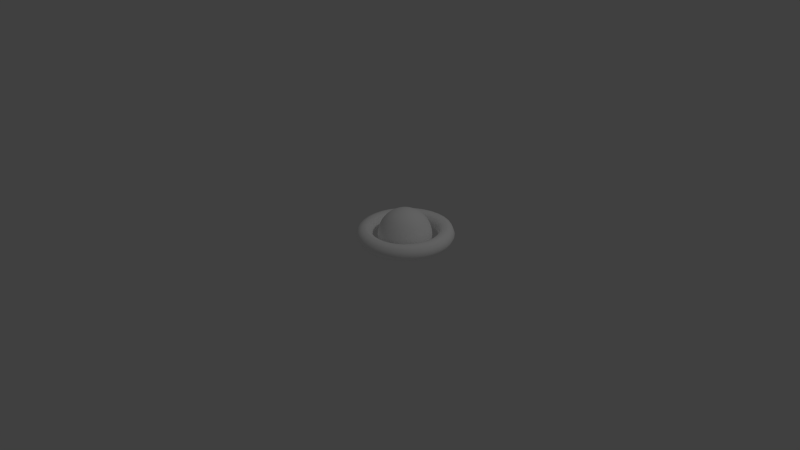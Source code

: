 # Source: MatterOrb.blend  (saved by Blender 2.70.0; exported with 4.5.12 LTS)
import bpy
from mathutils import Matrix  # noqa: F401  (used for matrix-valued properties, if any)

bpy.ops.wm.read_factory_settings(use_empty=True)
scene = bpy.context.scene
scene.name = 'Scene'

# ---- collections
col_collection_1 = bpy.data.collections.new('Collection 1'); scene.collection.children.link(col_collection_1)

# ---- materials (node trees are filled in below, after node groups)
mat_material_002 = bpy.data.materials.new('Material.002')
mat_material_002.alpha_threshold = 0.0
mat_material_002.use_transparent_shadow = False
mat_material_002.diffuse_color = (1.0, 1.0, 1.0, 1.0)
mat_material_002.roughness = 0.5
mat_material_002.line_color = (0.0, 0.0, 0.0, 1.0)

# ---- material node trees

# ---- world
world_world = bpy.data.worlds.new('World'); scene.world = world_world
world_world.color = (0.05088, 0.05088, 0.05088)
world_world.use_sun_shadow = False
world_world.sun_shadow_jitter_overblur = 0.0
world_world.cycles.sampling_method = 'MANUAL'
world_world.cycles.sample_map_resolution = 256

# ---- cameras
cam_camera = bpy.data.cameras.new('Camera')
cam_camera.clip_end = 100.0
cam_camera.lens = 35.0
cam_camera.sensor_width = 32.0
cam_camera.sensor_height = 18.0
cam_camera.ortho_scale = 7.314
cam_camera.dof.focus_distance = 0.0
cam_camera.dof.aperture_fstop = 128.0

# ---- lights
light_lamp = bpy.data.lights.new('Lamp', 'POINT')
light_lamp.transmission_factor = 0.0
light_lamp.cutoff_distance = 30.0
light_lamp.energy = 100.0
light_lamp.shadow_buffer_clip_start = 1.001
light_lamp.shadow_soft_size = 0.1
light_lamp.shadow_maximum_resolution = 0.006
light_lamp.use_absolute_resolution = True
light_lamp.cycles.use_multiple_importance_sampling = False

# ---- meshes
me_torus_001 = bpy.data.meshes.new('Torus.001')
me_torus_001.from_pydata([(0.59, 0.0, 0.0), (0.5607, 0.0, 0.07071), (0.49, 0.0, 0.1), (0.4193, 0.0, 0.07071), (0.39, 0.0, 1.225e-17), (0.4193, 0.0, -0.07071), (0.49, 0.0, -0.1), (0.5607, 0.0, -0.07071), (0.5787, 0.1151, 0.0), (0.5499, 0.1094, 0.07071), (0.4806, 0.09559, 0.1), (0.4112, 0.0818, 0.07071), (0.3825, 0.07609, 1.225e-17), (0.4112, 0.0818, -0.07071), (0.4806, 0.09559, -0.1), (0.5499, 0.1094, -0.07071), (0.5451, 0.2258, 0.0), (0.518, 0.2146, 0.07071), (0.4527, 0.1875, 0.1), (0.3874, 0.1605, 0.07071), (0.3603, 0.1492, 1.225e-17), (0.3874, 0.1605, -0.07071), (0.4527, 0.1875, -0.1), (0.518, 0.2146, -0.07071), (0.4906, 0.3278, 0.0), (0.4662, 0.3115, 0.07071), (0.4074, 0.2722, 0.1), (0.3486, 0.2329, 0.07071), (0.3243, 0.2167, 1.225e-17), (0.3486, 0.2329, -0.07071), (0.4074, 0.2722, -0.1), (0.4662, 0.3115, -0.07071), (0.4172, 0.4172, 0.0), (0.3965, 0.3965, 0.07071), (0.3465, 0.3465, 0.1), (0.2965, 0.2965, 0.07071), (0.2758, 0.2758, 1.225e-17), (0.2965, 0.2965, -0.07071), (0.3465, 0.3465, -0.1), (0.3965, 0.3965, -0.07071), (0.3278, 0.4906, 0.0), (0.3115, 0.4662, 0.07071), (0.2722, 0.4074, 0.1), (0.2329, 0.3486, 0.07071), (0.2167, 0.3243, 1.225e-17), (0.2329, 0.3486, -0.07071), (0.2722, 0.4074, -0.1), (0.3115, 0.4662, -0.07071), (0.2258, 0.5451, 0.0), (0.2146, 0.518, 0.07071), (0.1875, 0.4527, 0.1), (0.1605, 0.3874, 0.07071), (0.1492, 0.3603, 1.225e-17), (0.1605, 0.3874, -0.07071), (0.1875, 0.4527, -0.1), (0.2146, 0.518, -0.07071), (0.1151, 0.5787, 0.0), (0.1094, 0.5499, 0.07071), (0.09559, 0.4806, 0.1), (0.0818, 0.4112, 0.07071), (0.07609, 0.3825, 1.225e-17), (0.0818, 0.4112, -0.07071), (0.09559, 0.4806, -0.1), (0.1094, 0.5499, -0.07071), (2.98e-08, 0.59, 0.0), (2.98e-08, 0.5607, 0.07071), (4.47e-08, 0.49, 0.1), (4.47e-08, 0.4193, 0.07071), (1.49e-08, 0.39, 1.225e-17), (4.47e-08, 0.4193, -0.07071), (4.47e-08, 0.49, -0.1), (2.98e-08, 0.5607, -0.07071), (-0.1151, 0.5787, 0.0), (-0.1094, 0.5499, 0.07071), (-0.09559, 0.4806, 0.1), (-0.0818, 0.4112, 0.07071), (-0.07609, 0.3825, 1.225e-17), (-0.0818, 0.4112, -0.07071), (-0.09559, 0.4806, -0.1), (-0.1094, 0.5499, -0.07071), (-0.2258, 0.5451, 0.0), (-0.2146, 0.518, 0.07071), (-0.1875, 0.4527, 0.1), (-0.1605, 0.3874, 0.07071), (-0.1492, 0.3603, 1.225e-17), (-0.1605, 0.3874, -0.07071), (-0.1875, 0.4527, -0.1), (-0.2146, 0.518, -0.07071), (-0.3278, 0.4906, 0.0), (-0.3115, 0.4662, 0.07071), (-0.2722, 0.4074, 0.1), (-0.2329, 0.3486, 0.07071), (-0.2167, 0.3243, 1.225e-17), (-0.2329, 0.3486, -0.07071), (-0.2722, 0.4074, -0.1), (-0.3115, 0.4662, -0.07071), (-0.4172, 0.4172, 0.0), (-0.3965, 0.3965, 0.07071), (-0.3465, 0.3465, 0.1), (-0.2965, 0.2965, 0.07071), (-0.2758, 0.2758, 1.225e-17), (-0.2965, 0.2965, -0.07071), (-0.3465, 0.3465, -0.1), (-0.3965, 0.3965, -0.07071), (-0.4906, 0.3278, 0.0), (-0.4662, 0.3115, 0.07071), (-0.4074, 0.2722, 0.1), (-0.3486, 0.2329, 0.07071), (-0.3243, 0.2167, 1.225e-17), (-0.3486, 0.2329, -0.07071), (-0.4074, 0.2722, -0.1), (-0.4662, 0.3115, -0.07071), (-0.5451, 0.2258, 0.0), (-0.518, 0.2146, 0.07071), (-0.4527, 0.1875, 0.1), (-0.3874, 0.1605, 0.07071), (-0.3603, 0.1492, 1.225e-17), (-0.3874, 0.1605, -0.07071), (-0.4527, 0.1875, -0.1), (-0.518, 0.2146, -0.07071), (-0.5787, 0.1151, 0.0), (-0.5499, 0.1094, 0.07071), (-0.4806, 0.09559, 0.1), (-0.4112, 0.0818, 0.07071), (-0.3825, 0.07609, 1.225e-17), (-0.4112, 0.0818, -0.07071), (-0.4806, 0.09559, -0.1), (-0.5499, 0.1094, -0.07071), (-0.59, 5.158e-08, 0.0), (-0.5607, 4.902e-08, 0.07071), (-0.49, 4.284e-08, 0.1), (-0.4193, 3.666e-08, 0.07071), (-0.39, 3.409e-08, 1.225e-17), (-0.4193, 3.666e-08, -0.07071), (-0.49, 4.284e-08, -0.1), (-0.5607, 4.902e-08, -0.07071), (-0.5787, -0.1151, 0.0), (-0.5499, -0.1094, 0.07071), (-0.4806, -0.09559, 0.1), (-0.4112, -0.0818, 0.07071), (-0.3825, -0.07609, 1.225e-17), (-0.4112, -0.0818, -0.07071), (-0.4806, -0.09559, -0.1), (-0.5499, -0.1094, -0.07071), (-0.5451, -0.2258, 0.0), (-0.518, -0.2146, 0.07071), (-0.4527, -0.1875, 0.1), (-0.3874, -0.1605, 0.07071), (-0.3603, -0.1492, 1.225e-17), (-0.3874, -0.1605, -0.07071), (-0.4527, -0.1875, -0.1), (-0.518, -0.2146, -0.07071), (-0.4906, -0.3278, 0.0), (-0.4662, -0.3115, 0.07071), (-0.4074, -0.2722, 0.1), (-0.3486, -0.2329, 0.07071), (-0.3243, -0.2167, 1.225e-17), (-0.3486, -0.2329, -0.07071), (-0.4074, -0.2722, -0.1), (-0.4662, -0.3115, -0.07071), (-0.4172, -0.4172, 0.0), (-0.3965, -0.3965, 0.07071), (-0.3465, -0.3465, 0.1), (-0.2965, -0.2965, 0.07071), (-0.2758, -0.2758, 1.225e-17), (-0.2965, -0.2965, -0.07071), (-0.3465, -0.3465, -0.1), (-0.3965, -0.3965, -0.07071), (-0.3278, -0.4906, 0.0), (-0.3115, -0.4662, 0.07071), (-0.2722, -0.4074, 0.1), (-0.2329, -0.3486, 0.07071), (-0.2167, -0.3243, 1.225e-17), (-0.2329, -0.3486, -0.07071), (-0.2722, -0.4074, -0.1), (-0.3115, -0.4662, -0.07071), (-0.2258, -0.5451, 0.0), (-0.2146, -0.518, 0.07071), (-0.1875, -0.4527, 0.1), (-0.1605, -0.3874, 0.07071), (-0.1492, -0.3603, 1.225e-17), (-0.1605, -0.3874, -0.07071), (-0.1875, -0.4527, -0.1), (-0.2146, -0.518, -0.07071), (-0.1151, -0.5787, 0.0), (-0.1094, -0.5499, 0.07071), (-0.09559, -0.4806, 0.1), (-0.0818, -0.4112, 0.07071), (-0.07609, -0.3825, 1.225e-17), (-0.0818, -0.4112, -0.07071), (-0.09559, -0.4806, -0.1), (-0.1094, -0.5499, -0.07071), (2.98e-08, -0.59, 0.0), (2.98e-08, -0.5607, 0.07071), (4.47e-08, -0.49, 0.1), (4.47e-08, -0.4193, 0.07071), (1.49e-08, -0.39, 1.225e-17), (4.47e-08, -0.4193, -0.07071), (4.47e-08, -0.49, -0.1), (2.98e-08, -0.5607, -0.07071), (0.1151, -0.5787, 0.0), (0.1094, -0.5499, 0.07071), (0.09559, -0.4806, 0.1), (0.0818, -0.4112, 0.07071), (0.07609, -0.3825, 1.225e-17), (0.0818, -0.4112, -0.07071), (0.09559, -0.4806, -0.1), (0.1094, -0.5499, -0.07071), (0.2258, -0.5451, 0.0), (0.2146, -0.518, 0.07071), (0.1875, -0.4527, 0.1), (0.1605, -0.3874, 0.07071), (0.1492, -0.3603, 1.225e-17), (0.1605, -0.3874, -0.07071), (0.1875, -0.4527, -0.1), (0.2146, -0.518, -0.07071), (0.3278, -0.4906, 0.0), (0.3115, -0.4662, 0.07071), (0.2722, -0.4074, 0.1), (0.2329, -0.3486, 0.07071), (0.2167, -0.3243, 1.225e-17), (0.2329, -0.3486, -0.07071), (0.2722, -0.4074, -0.1), (0.3115, -0.4662, -0.07071), (0.4172, -0.4172, 0.0), (0.3965, -0.3965, 0.07071), (0.3465, -0.3465, 0.1), (0.2965, -0.2965, 0.07071), (0.2758, -0.2758, 1.225e-17), (0.2965, -0.2965, -0.07071), (0.3465, -0.3465, -0.1), (0.3965, -0.3965, -0.07071), (0.4906, -0.3278, 0.0), (0.4662, -0.3115, 0.07071), (0.4074, -0.2722, 0.1), (0.3486, -0.2329, 0.07071), (0.3243, -0.2167, 1.225e-17), (0.3486, -0.2329, -0.07071), (0.4074, -0.2722, -0.1), (0.4662, -0.3115, -0.07071), (0.5451, -0.2258, 0.0), (0.518, -0.2146, 0.07071), (0.4527, -0.1875, 0.1), (0.3874, -0.1605, 0.07071), (0.3603, -0.1492, 1.225e-17), (0.3874, -0.1605, -0.07071), (0.4527, -0.1875, -0.1), (0.518, -0.2146, -0.07071), (0.5787, -0.1151, 0.0), (0.5499, -0.1094, 0.07071), (0.4806, -0.09559, 0.1), (0.4112, -0.0818, 0.07071), (0.3825, -0.07609, 1.225e-17), (0.4112, -0.0818, -0.07071), (0.4806, -0.09559, -0.1), (0.5499, -0.1094, -0.07071), (-0.06329, -0.006931, 0.3115), (-0.1245, -0.006931, 0.2929), (-0.181, -0.006931, 0.2628), (-0.2304, -0.006931, 0.2222), (-0.271, -0.006931, 0.1727), (-0.3012, -0.006931, 0.1163), (-0.3198, -0.006931, 0.05504), (-0.3261, -0.006931, -0.008651), (-0.3198, -0.006931, -0.07234), (-0.3012, -0.006931, -0.1336), (-0.271, -0.006931, -0.19), (-0.2304, -0.006931, -0.2395), (-0.181, -0.006931, -0.2801), (-0.1245, -0.006931, -0.3103), (-0.06329, -0.006931, -0.3288), (-0.06207, 0.005494, 0.3115), (-0.1221, 0.01744, 0.2929), (-0.1775, 0.02845, 0.2628), (-0.226, 0.0381, 0.2222), (-0.2658, 0.04602, 0.1727), (-0.2954, 0.05191, 0.1163), (-0.3136, 0.05553, 0.05504), (-0.3198, 0.05676, -0.008651), (-0.3136, 0.05553, -0.07234), (-0.2954, 0.05191, -0.1336), (-0.2658, 0.04602, -0.19), (-0.226, 0.0381, -0.2395), (-0.1775, 0.02845, -0.2801), (-0.1221, 0.01744, -0.3103), (-0.06207, 0.005494, -0.3288), (-0.05844, 0.01744, 0.3115), (-0.115, 0.04088, 0.2929), (-0.1672, 0.06247, 0.2628), (-0.2129, 0.08141, 0.2222), (-0.2504, 0.09694, 0.1727), (-0.2782, 0.1085, 0.1163), (-0.2954, 0.1156, 0.05504), (-0.3012, 0.118, -0.008651), (-0.2954, 0.1156, -0.07234), (-0.2782, 0.1085, -0.1336), (-0.2504, 0.09694, -0.19), (-0.2129, 0.08141, -0.2395), (-0.1672, 0.06247, -0.2801), (-0.115, 0.04088, -0.3103), (-0.05844, 0.01744, -0.3288), (-0.05256, 0.02845, 0.3115), (-0.1035, 0.06247, 0.2929), (-0.1504, 0.09383, 0.2628), (-0.1915, 0.1213, 0.2222), (-0.2253, 0.1439, 0.1727), (-0.2504, 0.1606, 0.1163), (-0.2658, 0.171, 0.05504), (-0.271, 0.1744, -0.008651), (-0.2658, 0.171, -0.07234), (-0.2504, 0.1606, -0.1336), (-0.2253, 0.1439, -0.19), (-0.1915, 0.1213, -0.2395), (-0.1504, 0.09383, -0.2801), (-0.1035, 0.06247, -0.3103), (-0.05256, 0.02845, -0.3288), (-0.04464, 0.0381, 0.3115), (-0.08794, 0.08141, 0.2929), (-0.1278, 0.1213, 0.2628), (-0.1628, 0.1563, 0.2222), (-0.1915, 0.185, 0.1727), (-0.2129, 0.2063, 0.1163), (-0.226, 0.2195, 0.05504), (-0.2304, 0.2239, -0.008651), (-0.226, 0.2195, -0.07234), (-0.2129, 0.2063, -0.1336), (-0.1915, 0.185, -0.19), (-0.1628, 0.1563, -0.2395), (-0.1278, 0.1213, -0.2801), (-0.08794, 0.08141, -0.3103), (-0.04464, 0.0381, -0.3288), (-0.03499, 0.04602, 0.3115), (-0.06901, 0.09694, 0.2929), (-0.1004, 0.1439, 0.2628), (-0.1278, 0.185, 0.2222), (-0.1504, 0.2188, 0.1727), (-0.1672, 0.2438, 0.1163), (-0.1775, 0.2593, 0.05504), (-0.181, 0.2645, -0.008651), (-0.1775, 0.2593, -0.07234), (-0.1672, 0.2438, -0.1336), (-0.1504, 0.2188, -0.19), (-0.1278, 0.185, -0.2395), (-0.1004, 0.1439, -0.2801), (-0.06901, 0.09694, -0.3103), (-0.03499, 0.04602, -0.3288), (-0.02398, 0.05191, 0.3115), (-0.04741, 0.1085, 0.2929), (-0.06901, 0.1606, 0.2628), (-0.08794, 0.2063, 0.2222), (-0.1035, 0.2438, 0.1727), (-0.115, 0.2717, 0.1163), (-0.1221, 0.2889, 0.05504), (-0.1245, 0.2947, -0.008651), (-0.1221, 0.2889, -0.07234), (-0.115, 0.2717, -0.1336), (-0.1035, 0.2438, -0.19), (-0.08794, 0.2063, -0.2395), (-0.06901, 0.1606, -0.2801), (-0.04741, 0.1085, -0.3103), (-0.02398, 0.05191, -0.3288), (-0.01203, 0.05553, 0.3115), (-0.02398, 0.1156, 0.2929), (-0.03499, 0.171, 0.2628), (-0.04464, 0.2195, 0.2222), (-0.05256, 0.2593, 0.1727), (-0.05844, 0.2889, 0.1163), (-0.06207, 0.3071, 0.05504), (-0.06329, 0.3132, -0.008651), (-0.06207, 0.3071, -0.07234), (-0.05844, 0.2889, -0.1336), (-0.05256, 0.2593, -0.19), (-0.04464, 0.2195, -0.2395), (-0.03499, 0.171, -0.2801), (-0.02398, 0.1156, -0.3103), (-0.01203, 0.05553, -0.3288), (0.0003965, 0.05676, 0.3115), (0.0003965, 0.118, 0.2929), (0.0003965, 0.1744, 0.2628), (0.0003965, 0.2239, 0.2222), (0.0003965, 0.2645, 0.1727), (0.0003965, 0.2947, 0.1163), (0.0003965, 0.3132, 0.05504), (0.0003965, 0.3195, -0.008651), (0.0003965, 0.3132, -0.07234), (0.0003965, 0.2947, -0.1336), (0.0003965, 0.2645, -0.19), (0.0003965, 0.2239, -0.2395), (0.0003965, 0.1744, -0.2801), (0.0003965, 0.118, -0.3103), (0.0003965, 0.05676, -0.3288), (0.01282, 0.05553, 0.3115), (0.02477, 0.1156, 0.2929), (0.03578, 0.171, 0.2628), (0.04543, 0.2195, 0.2222), (0.05335, 0.2593, 0.1727), (0.05924, 0.2889, 0.1163), (0.06286, 0.3071, 0.05504), (0.06408, 0.3132, -0.008651), (0.06286, 0.3071, -0.07234), (0.05924, 0.2889, -0.1336), (0.05335, 0.2593, -0.19), (0.04543, 0.2195, -0.2395), (0.03578, 0.171, -0.2801), (0.02477, 0.1156, -0.3103), (0.01282, 0.05553, -0.3288), (0.02477, 0.05191, 0.3115), (0.0482, 0.1085, 0.2929), (0.0698, 0.1606, 0.2628), (0.08873, 0.2063, 0.2222), (0.1043, 0.2438, 0.1727), (0.1158, 0.2717, 0.1163), (0.1229, 0.2889, 0.05504), (0.1253, 0.2947, -0.008651), (0.1229, 0.2889, -0.07234), (0.1158, 0.2717, -0.1336), (0.1043, 0.2438, -0.19), (0.08873, 0.2063, -0.2395), (0.0698, 0.1606, -0.2801), (0.0482, 0.1085, -0.3103), (0.02477, 0.05191, -0.3288), (0.03578, 0.04602, 0.3115), (0.0698, 0.09694, 0.2929), (0.1012, 0.1439, 0.2628), (0.1286, 0.185, 0.2222), (0.1512, 0.2188, 0.1727), (0.168, 0.2438, 0.1163), (0.1783, 0.2593, 0.05504), (0.1818, 0.2645, -0.008651), (0.1783, 0.2593, -0.07234), (0.168, 0.2438, -0.1336), (0.1512, 0.2188, -0.19), (0.1286, 0.185, -0.2395), (0.1012, 0.1439, -0.2801), (0.0698, 0.09694, -0.3103), (0.03578, 0.04602, -0.3288), (0.04543, 0.0381, 0.3115), (0.08873, 0.08141, 0.2929), (0.1286, 0.1213, 0.2628), (0.1636, 0.1563, 0.2222), (0.1923, 0.185, 0.1727), (0.2137, 0.2063, 0.1163), (0.2268, 0.2195, 0.05504), (0.2312, 0.2239, -0.008651), (0.2268, 0.2195, -0.07234), (0.2137, 0.2063, -0.1336), (0.1923, 0.185, -0.19), (0.1636, 0.1563, -0.2395), (0.1286, 0.1213, -0.2801), (0.08873, 0.08141, -0.3103), (0.04543, 0.0381, -0.3288), (0.05335, 0.02845, 0.3115), (0.1043, 0.06247, 0.2929), (0.1512, 0.09383, 0.2628), (0.1923, 0.1213, 0.2222), (0.2261, 0.1439, 0.1727), (0.2512, 0.1606, 0.1163), (0.2666, 0.1709, 0.05504), (0.2718, 0.1744, -0.008651), (0.2666, 0.1709, -0.07234), (0.2512, 0.1606, -0.1336), (0.2261, 0.1439, -0.19), (0.1923, 0.1213, -0.2395), (0.1512, 0.09383, -0.2801), (0.1043, 0.06247, -0.3103), (0.05335, 0.02845, -0.3288), (0.05924, 0.01744, 0.3115), (0.1158, 0.04088, 0.2929), (0.168, 0.06247, 0.2628), (0.2137, 0.08141, 0.2222), (0.2512, 0.09694, 0.1727), (0.279, 0.1085, 0.1163), (0.2962, 0.1156, 0.05504), (0.302, 0.118, -0.008651), (0.2962, 0.1156, -0.07234), (0.279, 0.1085, -0.1336), (0.2512, 0.09694, -0.19), (0.2137, 0.08141, -0.2395), (0.168, 0.06247, -0.2801), (0.1158, 0.04088, -0.3103), (0.05924, 0.01744, -0.3288), (0.06286, 0.005494, 0.3115), (0.1229, 0.01744, 0.2929), (0.1783, 0.02845, 0.2628), (0.2268, 0.0381, 0.2222), (0.2666, 0.04602, 0.1727), (0.2962, 0.05191, 0.1163), (0.3144, 0.05553, 0.05504), (0.3206, 0.05676, -0.008651), (0.3144, 0.05553, -0.07234), (0.2962, 0.05191, -0.1336), (0.2666, 0.04602, -0.19), (0.2268, 0.0381, -0.2395), (0.1783, 0.02845, -0.2801), (0.1229, 0.01744, -0.3103), (0.06286, 0.005494, -0.3288), (0.06408, -0.006931, 0.3115), (0.1253, -0.006931, 0.2929), (0.1818, -0.006931, 0.2628), (0.2312, -0.006931, 0.2222), (0.2718, -0.006931, 0.1727), (0.302, -0.006931, 0.1163), (0.3206, -0.006931, 0.05504), (0.3268, -0.006931, -0.008651), (0.3206, -0.006931, -0.07234), (0.302, -0.006931, -0.1336), (0.2718, -0.006931, -0.19), (0.2312, -0.006931, -0.2395), (0.1818, -0.006931, -0.2801), (0.1253, -0.006931, -0.3103), (0.06408, -0.006931, -0.3288), (0.06286, -0.01936, 0.3115), (0.1229, -0.0313, 0.2929), (0.1783, -0.04231, 0.2628), (0.2268, -0.05196, 0.2222), (0.2666, -0.05988, 0.1727), (0.2962, -0.06577, 0.1163), (0.3144, -0.06939, 0.05504), (0.3206, -0.07062, -0.008651), (0.3144, -0.06939, -0.07234), (0.2962, -0.06577, -0.1336), (0.2666, -0.05988, -0.19), (0.2268, -0.05196, -0.2395), (0.1783, -0.04231, -0.2801), (0.1229, -0.0313, -0.3103), (0.06286, -0.01936, -0.3288), (0.05924, -0.0313, 0.3115), (0.1158, -0.05474, 0.2929), (0.168, -0.07634, 0.2628), (0.2137, -0.09527, 0.2222), (0.2512, -0.1108, 0.1727), (0.279, -0.1223, 0.1163), (0.2962, -0.1295, 0.05504), (0.302, -0.1319, -0.008651), (0.2962, -0.1295, -0.07234), (0.279, -0.1223, -0.1336), (0.2512, -0.1108, -0.19), (0.2137, -0.09527, -0.2395), (0.168, -0.07634, -0.2801), (0.1158, -0.05474, -0.3103), (0.05924, -0.0313, -0.3288), (0.05335, -0.04231, 0.3115), (0.1043, -0.07634, 0.2929), (0.1512, -0.1077, 0.2628), (0.1923, -0.1352, 0.2222), (0.2261, -0.1577, 0.1727), (0.2512, -0.1745, 0.1163), (0.2666, -0.1848, 0.05504), (0.2718, -0.1883, -0.008651), (0.2666, -0.1848, -0.07234), (0.2512, -0.1745, -0.1336), (0.2261, -0.1577, -0.19), (0.1923, -0.1352, -0.2395), (0.1512, -0.1077, -0.2801), (0.1043, -0.07634, -0.3103), (0.05335, -0.04231, -0.3288), (0.04543, -0.05196, 0.3115), (0.08873, -0.09527, 0.2929), (0.1286, -0.1352, 0.2628), (0.1636, -0.1702, 0.2222), (0.1923, -0.1989, 0.1727), (0.2137, -0.2202, 0.1163), (0.2268, -0.2333, 0.05504), (0.2312, -0.2378, -0.008651), (0.2268, -0.2333, -0.07234), (0.2137, -0.2202, -0.1336), (0.1923, -0.1989, -0.19), (0.1636, -0.1702, -0.2395), (0.1286, -0.1352, -0.2801), (0.08873, -0.09527, -0.3103), (0.04543, -0.05196, -0.3288), (0.03578, -0.05988, 0.3115), (0.0698, -0.1108, 0.2929), (0.1012, -0.1577, 0.2628), (0.1286, -0.1989, 0.2222), (0.1512, -0.2326, 0.1727), (0.168, -0.2577, 0.1163), (0.1783, -0.2731, 0.05504), (0.1818, -0.2784, -0.008651), (0.1783, -0.2731, -0.07234), (0.168, -0.2577, -0.1336), (0.1512, -0.2326, -0.19), (0.1286, -0.1989, -0.2395), (0.1012, -0.1577, -0.2801), (0.0698, -0.1108, -0.3103), (0.03578, -0.05988, -0.3288), (0.0003965, -0.006931, -0.3351), (0.02477, -0.06577, 0.3115), (0.0482, -0.1223, 0.2929), (0.0698, -0.1745, 0.2628), (0.08873, -0.2202, 0.2222), (0.1043, -0.2577, 0.1727), (0.1158, -0.2856, 0.1163), (0.1229, -0.3027, 0.05504), (0.1253, -0.3085, -0.008651), (0.1229, -0.3027, -0.07234), (0.1158, -0.2856, -0.1336), (0.1043, -0.2577, -0.19), (0.08873, -0.2202, -0.2395), (0.0698, -0.1745, -0.2801), (0.0482, -0.1223, -0.3103), (0.02477, -0.06577, -0.3288), (0.01282, -0.06939, 0.3115), (0.02477, -0.1295, 0.2929), (0.03578, -0.1848, 0.2628), (0.04543, -0.2333, 0.2222), (0.05335, -0.2731, 0.1727), (0.05924, -0.3027, 0.1163), (0.06286, -0.321, 0.05504), (0.06408, -0.3271, -0.008651), (0.06286, -0.321, -0.07234), (0.05924, -0.3027, -0.1336), (0.05335, -0.2731, -0.19), (0.04543, -0.2333, -0.2395), (0.03578, -0.1848, -0.2801), (0.02477, -0.1295, -0.3103), (0.01282, -0.06939, -0.3288), (0.0003965, -0.07062, 0.3115), (0.0003965, -0.1319, 0.2929), (0.0003965, -0.1883, 0.2628), (0.0003965, -0.2378, 0.2222), (0.0003965, -0.2784, 0.1727), (0.0003964, -0.3085, 0.1163), (0.0003964, -0.3271, 0.05504), (0.0003964, -0.3334, -0.008651), (0.0003964, -0.3271, -0.07234), (0.0003965, -0.3085, -0.1336), (0.0003965, -0.2784, -0.19), (0.0003965, -0.2378, -0.2395), (0.0003965, -0.1883, -0.2801), (0.0003965, -0.1319, -0.3103), (0.0003965, -0.07062, -0.3288), (-0.01203, -0.06939, 0.3115), (-0.02398, -0.1295, 0.2929), (-0.03499, -0.1848, 0.2628), (-0.04464, -0.2333, 0.2222), (-0.05256, -0.2731, 0.1727), (-0.05844, -0.3027, 0.1163), (-0.06207, -0.321, 0.05504), (-0.06329, -0.3271, -0.008651), (-0.06207, -0.321, -0.07234), (-0.05844, -0.3027, -0.1336), (-0.05256, -0.2731, -0.19), (-0.04464, -0.2333, -0.2395), (-0.03499, -0.1848, -0.2801), (-0.02398, -0.1295, -0.3103), (-0.01203, -0.06939, -0.3288), (-0.02398, -0.06577, 0.3115), (-0.04741, -0.1223, 0.2929), (-0.06901, -0.1745, 0.2628), (-0.08794, -0.2202, 0.2222), (-0.1035, -0.2577, 0.1727), (-0.115, -0.2856, 0.1163), (-0.1221, -0.3027, 0.05504), (-0.1245, -0.3085, -0.008651), (-0.1221, -0.3027, -0.07234), (-0.115, -0.2856, -0.1336), (-0.1035, -0.2577, -0.19), (-0.08794, -0.2202, -0.2395), (-0.06901, -0.1745, -0.2801), (-0.04741, -0.1223, -0.3103), (-0.02398, -0.06577, -0.3288), (-0.03499, -0.05988, 0.3115), (-0.06901, -0.1108, 0.2929), (-0.1004, -0.1577, 0.2628), (-0.1278, -0.1989, 0.2222), (-0.1504, -0.2326, 0.1727), (-0.1672, -0.2577, 0.1163), (-0.1775, -0.2731, 0.05504), (-0.181, -0.2784, -0.008651), (-0.1775, -0.2731, -0.07234), (-0.1672, -0.2577, -0.1336), (-0.1504, -0.2326, -0.19), (-0.1278, -0.1989, -0.2395), (-0.1004, -0.1577, -0.2801), (-0.06901, -0.1108, -0.3103), (-0.03499, -0.05988, -0.3288), (-0.04464, -0.05196, 0.3115), (-0.08794, -0.09527, 0.2929), (-0.1278, -0.1352, 0.2628), (-0.1628, -0.1702, 0.2222), (-0.1915, -0.1989, 0.1727), (-0.2129, -0.2202, 0.1163), (-0.226, -0.2333, 0.05504), (-0.2304, -0.2378, -0.008651), (-0.226, -0.2333, -0.07234), (-0.2129, -0.2202, -0.1336), (-0.1915, -0.1989, -0.19), (-0.1628, -0.1702, -0.2395), (-0.1278, -0.1352, -0.2801), (-0.08794, -0.09527, -0.3103), (-0.04464, -0.05196, -0.3288), (0.0003964, -0.006931, 0.3178), (-0.05256, -0.04231, 0.3115), (-0.1035, -0.07634, 0.2929), (-0.1504, -0.1077, 0.2628), (-0.1915, -0.1352, 0.2222), (-0.2253, -0.1577, 0.1727), (-0.2504, -0.1745, 0.1163), (-0.2658, -0.1848, 0.05504), (-0.271, -0.1883, -0.008651), (-0.2658, -0.1848, -0.07234), (-0.2504, -0.1745, -0.1336), (-0.2253, -0.1577, -0.19), (-0.1915, -0.1352, -0.2395), (-0.1504, -0.1077, -0.2801), (-0.1035, -0.07634, -0.3103), (-0.05256, -0.04231, -0.3288), (-0.05844, -0.0313, 0.3115), (-0.115, -0.05474, 0.2929), (-0.1672, -0.07634, 0.2628), (-0.2129, -0.09527, 0.2222), (-0.2504, -0.1108, 0.1727), (-0.2782, -0.1223, 0.1163), (-0.2954, -0.1295, 0.05504), (-0.3012, -0.1319, -0.008651), (-0.2954, -0.1295, -0.07234), (-0.2782, -0.1223, -0.1336), (-0.2504, -0.1108, -0.19), (-0.2129, -0.09527, -0.2395), (-0.1672, -0.07634, -0.2801), (-0.115, -0.05474, -0.3103), (-0.05844, -0.0313, -0.3288), (-0.06207, -0.01936, 0.3115), (-0.1221, -0.0313, 0.2929), (-0.1775, -0.04231, 0.2628), (-0.226, -0.05196, 0.2222), (-0.2658, -0.05988, 0.1727), (-0.2954, -0.06577, 0.1163), (-0.3136, -0.06939, 0.05504), (-0.3198, -0.07062, -0.008651), (-0.3136, -0.06939, -0.07234), (-0.2954, -0.06577, -0.1336), (-0.2658, -0.05988, -0.19), (-0.226, -0.05196, -0.2395), (-0.1775, -0.04231, -0.2801), (-0.1221, -0.0313, -0.3103), (-0.06207, -0.01936, -0.3288)], [], [(0, 8, 9, 1), (1, 9, 10, 2), (2, 10, 11, 3), (3, 11, 12, 4), (4, 12, 13, 5), (5, 13, 14, 6), (6, 14, 15, 7), (0, 7, 15, 8), (8, 16, 17, 9), (9, 17, 18, 10), (10, 18, 19, 11), (11, 19, 20, 12), (12, 20, 21, 13), (13, 21, 22, 14), (14, 22, 23, 15), (15, 23, 16, 8), (16, 24, 25, 17), (17, 25, 26, 18), (18, 26, 27, 19), (19, 27, 28, 20), (20, 28, 29, 21), (21, 29, 30, 22), (22, 30, 31, 23), (23, 31, 24, 16), (24, 32, 33, 25), (25, 33, 34, 26), (26, 34, 35, 27), (27, 35, 36, 28), (28, 36, 37, 29), (29, 37, 38, 30), (30, 38, 39, 31), (31, 39, 32, 24), (32, 40, 41, 33), (33, 41, 42, 34), (34, 42, 43, 35), (35, 43, 44, 36), (36, 44, 45, 37), (37, 45, 46, 38), (38, 46, 47, 39), (39, 47, 40, 32), (40, 48, 49, 41), (41, 49, 50, 42), (42, 50, 51, 43), (43, 51, 52, 44), (44, 52, 53, 45), (45, 53, 54, 46), (46, 54, 55, 47), (47, 55, 48, 40), (48, 56, 57, 49), (49, 57, 58, 50), (50, 58, 59, 51), (51, 59, 60, 52), (52, 60, 61, 53), (53, 61, 62, 54), (54, 62, 63, 55), (55, 63, 56, 48), (56, 64, 65, 57), (57, 65, 66, 58), (58, 66, 67, 59), (59, 67, 68, 60), (60, 68, 69, 61), (61, 69, 70, 62), (62, 70, 71, 63), (63, 71, 64, 56), (64, 72, 73, 65), (65, 73, 74, 66), (66, 74, 75, 67), (67, 75, 76, 68), (68, 76, 77, 69), (69, 77, 78, 70), (70, 78, 79, 71), (71, 79, 72, 64), (72, 80, 81, 73), (73, 81, 82, 74), (74, 82, 83, 75), (75, 83, 84, 76), (76, 84, 85, 77), (77, 85, 86, 78), (78, 86, 87, 79), (79, 87, 80, 72), (80, 88, 89, 81), (81, 89, 90, 82), (82, 90, 91, 83), (83, 91, 92, 84), (84, 92, 93, 85), (85, 93, 94, 86), (86, 94, 95, 87), (87, 95, 88, 80), (88, 96, 97, 89), (89, 97, 98, 90), (90, 98, 99, 91), (91, 99, 100, 92), (92, 100, 101, 93), (93, 101, 102, 94), (94, 102, 103, 95), (95, 103, 96, 88), (96, 104, 105, 97), (97, 105, 106, 98), (98, 106, 107, 99), (99, 107, 108, 100), (100, 108, 109, 101), (101, 109, 110, 102), (102, 110, 111, 103), (103, 111, 104, 96), (104, 112, 113, 105), (105, 113, 114, 106), (106, 114, 115, 107), (107, 115, 116, 108), (108, 116, 117, 109), (109, 117, 118, 110), (110, 118, 119, 111), (111, 119, 112, 104), (112, 120, 121, 113), (113, 121, 122, 114), (114, 122, 123, 115), (115, 123, 124, 116), (116, 124, 125, 117), (117, 125, 126, 118), (118, 126, 127, 119), (119, 127, 120, 112), (120, 128, 129, 121), (121, 129, 130, 122), (122, 130, 131, 123), (123, 131, 132, 124), (124, 132, 133, 125), (125, 133, 134, 126), (126, 134, 135, 127), (127, 135, 128, 120), (128, 136, 137, 129), (129, 137, 138, 130), (130, 138, 139, 131), (131, 139, 140, 132), (132, 140, 141, 133), (133, 141, 142, 134), (134, 142, 143, 135), (135, 143, 136, 128), (136, 144, 145, 137), (137, 145, 146, 138), (138, 146, 147, 139), (139, 147, 148, 140), (140, 148, 149, 141), (141, 149, 150, 142), (142, 150, 151, 143), (143, 151, 144, 136), (144, 152, 153, 145), (145, 153, 154, 146), (146, 154, 155, 147), (147, 155, 156, 148), (148, 156, 157, 149), (149, 157, 158, 150), (150, 158, 159, 151), (151, 159, 152, 144), (152, 160, 161, 153), (153, 161, 162, 154), (154, 162, 163, 155), (155, 163, 164, 156), (156, 164, 165, 157), (157, 165, 166, 158), (158, 166, 167, 159), (159, 167, 160, 152), (160, 168, 169, 161), (161, 169, 170, 162), (162, 170, 171, 163), (163, 171, 172, 164), (164, 172, 173, 165), (165, 173, 174, 166), (166, 174, 175, 167), (167, 175, 168, 160), (168, 176, 177, 169), (169, 177, 178, 170), (170, 178, 179, 171), (171, 179, 180, 172), (172, 180, 181, 173), (173, 181, 182, 174), (174, 182, 183, 175), (175, 183, 176, 168), (176, 184, 185, 177), (177, 185, 186, 178), (178, 186, 187, 179), (179, 187, 188, 180), (180, 188, 189, 181), (181, 189, 190, 182), (182, 190, 191, 183), (183, 191, 184, 176), (184, 192, 193, 185), (185, 193, 194, 186), (186, 194, 195, 187), (187, 195, 196, 188), (188, 196, 197, 189), (189, 197, 198, 190), (190, 198, 199, 191), (191, 199, 192, 184), (192, 200, 201, 193), (193, 201, 202, 194), (194, 202, 203, 195), (195, 203, 204, 196), (196, 204, 205, 197), (197, 205, 206, 198), (198, 206, 207, 199), (199, 207, 200, 192), (200, 208, 209, 201), (201, 209, 210, 202), (202, 210, 211, 203), (203, 211, 212, 204), (204, 212, 213, 205), (205, 213, 214, 206), (206, 214, 215, 207), (207, 215, 208, 200), (208, 216, 217, 209), (209, 217, 218, 210), (210, 218, 219, 211), (211, 219, 220, 212), (212, 220, 221, 213), (213, 221, 222, 214), (214, 222, 223, 215), (215, 223, 216, 208), (216, 224, 225, 217), (217, 225, 226, 218), (218, 226, 227, 219), (219, 227, 228, 220), (220, 228, 229, 221), (221, 229, 230, 222), (222, 230, 231, 223), (223, 231, 224, 216), (224, 232, 233, 225), (225, 233, 234, 226), (226, 234, 235, 227), (227, 235, 236, 228), (228, 236, 237, 229), (229, 237, 238, 230), (230, 238, 239, 231), (231, 239, 232, 224), (232, 240, 241, 233), (233, 241, 242, 234), (234, 242, 243, 235), (235, 243, 244, 236), (236, 244, 245, 237), (237, 245, 246, 238), (238, 246, 247, 239), (239, 247, 240, 232), (240, 248, 249, 241), (241, 249, 250, 242), (242, 250, 251, 243), (243, 251, 252, 244), (244, 252, 253, 245), (245, 253, 254, 246), (246, 254, 255, 247), (247, 255, 248, 240), (248, 0, 1, 249), (249, 1, 2, 250), (250, 2, 3, 251), (251, 3, 4, 252), (252, 4, 5, 253), (253, 5, 6, 254), (254, 6, 7, 255), (255, 7, 0, 248), (265, 264, 279, 280), (259, 258, 273, 274), (266, 265, 280, 281), (260, 259, 274, 275), (267, 266, 281, 282), (261, 260, 275, 276), (268, 267, 282, 283), (262, 261, 276, 277), (269, 268, 283, 284), (263, 262, 277, 278), (257, 256, 271, 272), (270, 269, 284, 285), (264, 263, 278, 279), (258, 257, 272, 273), (276, 275, 290, 291), (283, 282, 297, 298), (277, 276, 291, 292), (284, 283, 298, 299), (278, 277, 292, 293), (272, 271, 286, 287), (285, 284, 299, 300), (279, 278, 293, 294), (273, 272, 287, 288), (280, 279, 294, 295), (274, 273, 288, 289), (281, 280, 295, 296), (275, 274, 289, 290), (282, 281, 296, 297), (295, 294, 309, 310), (289, 288, 303, 304), (296, 295, 310, 311), (290, 289, 304, 305), (297, 296, 311, 312), (291, 290, 305, 306), (298, 297, 312, 313), (292, 291, 306, 307), (299, 298, 313, 314), (293, 292, 307, 308), (287, 286, 301, 302), (300, 299, 314, 315), (294, 293, 308, 309), (288, 287, 302, 303), (314, 313, 328, 329), (308, 307, 322, 323), (302, 301, 316, 317), (315, 314, 329, 330), (309, 308, 323, 324), (303, 302, 317, 318), (310, 309, 324, 325), (304, 303, 318, 319), (311, 310, 325, 326), (305, 304, 319, 320), (312, 311, 326, 327), (306, 305, 320, 321), (313, 312, 327, 328), (307, 306, 321, 322), (327, 326, 341, 342), (321, 320, 335, 336), (328, 327, 342, 343), (322, 321, 336, 337), (329, 328, 343, 344), (323, 322, 337, 338), (317, 316, 331, 332), (330, 329, 344, 345), (324, 323, 338, 339), (318, 317, 332, 333), (325, 324, 339, 340), (319, 318, 333, 334), (326, 325, 340, 341), (320, 319, 334, 335), (340, 339, 354, 355), (334, 333, 348, 349), (341, 340, 355, 356), (335, 334, 349, 350), (342, 341, 356, 357), (336, 335, 350, 351), (343, 342, 357, 358), (337, 336, 351, 352), (344, 343, 358, 359), (338, 337, 352, 353), (332, 331, 346, 347), (345, 344, 359, 360), (339, 338, 353, 354), (333, 332, 347, 348), (359, 358, 373, 374), (353, 352, 367, 368), (347, 346, 361, 362), (360, 359, 374, 375), (354, 353, 368, 369), (348, 347, 362, 363), (355, 354, 369, 370), (349, 348, 363, 364), (356, 355, 370, 371), (350, 349, 364, 365), (357, 356, 371, 372), (351, 350, 365, 366), (358, 357, 372, 373), (352, 351, 366, 367), (372, 371, 386, 387), (366, 365, 380, 381), (373, 372, 387, 388), (367, 366, 381, 382), (374, 373, 388, 389), (368, 367, 382, 383), (362, 361, 376, 377), (375, 374, 389, 390), (369, 368, 383, 384), (363, 362, 377, 378), (370, 369, 384, 385), (364, 363, 378, 379), (371, 370, 385, 386), (365, 364, 379, 380), (385, 384, 399, 400), (379, 378, 393, 394), (386, 385, 400, 401), (380, 379, 394, 395), (387, 386, 401, 402), (381, 380, 395, 396), (388, 387, 402, 403), (382, 381, 396, 397), (389, 388, 403, 404), (383, 382, 397, 398), (377, 376, 391, 392), (390, 389, 404, 405), (384, 383, 398, 399), (378, 377, 392, 393), (404, 403, 418, 419), (398, 397, 412, 413), (392, 391, 406, 407), (405, 404, 419, 420), (399, 398, 413, 414), (393, 392, 407, 408), (400, 399, 414, 415), (394, 393, 408, 409), (401, 400, 415, 416), (395, 394, 409, 410), (402, 401, 416, 417), (396, 395, 410, 411), (403, 402, 417, 418), (397, 396, 411, 412), (410, 409, 424, 425), (417, 416, 431, 432), (411, 410, 425, 426), (418, 417, 432, 433), (412, 411, 426, 427), (419, 418, 433, 434), (413, 412, 427, 428), (407, 406, 421, 422), (420, 419, 434, 435), (414, 413, 428, 429), (408, 407, 422, 423), (415, 414, 429, 430), (409, 408, 423, 424), (416, 415, 430, 431), (429, 428, 443, 444), (423, 422, 437, 438), (430, 429, 444, 445), (424, 423, 438, 439), (431, 430, 445, 446), (425, 424, 439, 440), (432, 431, 446, 447), (426, 425, 440, 441), (433, 432, 447, 448), (427, 426, 441, 442), (434, 433, 448, 449), (428, 427, 442, 443), (422, 421, 436, 437), (435, 434, 449, 450), (448, 447, 462, 463), (442, 441, 456, 457), (449, 448, 463, 464), (443, 442, 457, 458), (437, 436, 451, 452), (450, 449, 464, 465), (444, 443, 458, 459), (438, 437, 452, 453), (445, 444, 459, 460), (439, 438, 453, 454), (446, 445, 460, 461), (440, 439, 454, 455), (447, 446, 461, 462), (441, 440, 455, 456), (461, 460, 475, 476), (455, 454, 469, 470), (462, 461, 476, 477), (456, 455, 470, 471), (463, 462, 477, 478), (457, 456, 471, 472), (464, 463, 478, 479), (458, 457, 472, 473), (452, 451, 466, 467), (465, 464, 479, 480), (459, 458, 473, 474), (453, 452, 467, 468), (460, 459, 474, 475), (454, 453, 468, 469), (480, 479, 494, 495), (474, 473, 488, 489), (468, 467, 482, 483), (475, 474, 489, 490), (469, 468, 483, 484), (476, 475, 490, 491), (470, 469, 484, 485), (477, 476, 491, 492), (471, 470, 485, 486), (478, 477, 492, 493), (472, 471, 486, 487), (479, 478, 493, 494), (473, 472, 487, 488), (467, 466, 481, 482), (493, 492, 507, 508), (487, 486, 501, 502), (494, 493, 508, 509), (488, 487, 502, 503), (482, 481, 496, 497), (495, 494, 509, 510), (489, 488, 503, 504), (483, 482, 497, 498), (490, 489, 504, 505), (484, 483, 498, 499), (491, 490, 505, 506), (485, 484, 499, 500), (492, 491, 506, 507), (486, 485, 500, 501), (506, 505, 520, 521), (500, 499, 514, 515), (507, 506, 521, 522), (501, 500, 515, 516), (508, 507, 522, 523), (502, 501, 516, 517), (509, 508, 523, 524), (503, 502, 517, 518), (497, 496, 511, 512), (510, 509, 524, 525), (504, 503, 518, 519), (498, 497, 512, 513), (505, 504, 519, 520), (499, 498, 513, 514), (525, 524, 539, 540), (519, 518, 533, 534), (513, 512, 527, 528), (520, 519, 534, 535), (514, 513, 528, 529), (521, 520, 535, 536), (515, 514, 529, 530), (522, 521, 536, 537), (516, 515, 530, 531), (523, 522, 537, 538), (517, 516, 531, 532), (524, 523, 538, 539), (518, 517, 532, 533), (512, 511, 526, 527), (538, 537, 552, 553), (532, 531, 546, 547), (539, 538, 553, 554), (533, 532, 547, 548), (527, 526, 541, 542), (540, 539, 554, 555), (534, 533, 548, 549), (528, 527, 542, 543), (535, 534, 549, 550), (529, 528, 543, 544), (536, 535, 550, 551), (530, 529, 544, 545), (537, 536, 551, 552), (531, 530, 545, 546), (544, 543, 558, 559), (551, 550, 565, 566), (545, 544, 559, 560), (552, 551, 566, 567), (546, 545, 560, 561), (553, 552, 567, 568), (547, 546, 561, 562), (554, 553, 568, 569), (548, 547, 562, 563), (542, 541, 556, 557), (555, 554, 569, 570), (549, 548, 563, 564), (543, 542, 557, 558), (550, 549, 564, 565), (563, 562, 577, 578), (557, 556, 571, 572), (570, 569, 584, 585), (564, 563, 578, 579), (558, 557, 572, 573), (565, 564, 579, 580), (559, 558, 573, 574), (566, 565, 580, 581), (560, 559, 574, 575), (567, 566, 581, 582), (561, 560, 575, 576), (568, 567, 582, 583), (562, 561, 576, 577), (569, 568, 583, 584), (582, 581, 597, 598), (576, 575, 591, 592), (583, 582, 598, 599), (577, 576, 592, 593), (584, 583, 599, 600), (578, 577, 593, 594), (572, 571, 587, 588), (585, 584, 600, 601), (579, 578, 594, 595), (573, 572, 588, 589), (580, 579, 595, 596), (574, 573, 589, 590), (581, 580, 596, 597), (575, 574, 590, 591), (596, 595, 610, 611), (590, 589, 604, 605), (597, 596, 611, 612), (591, 590, 605, 606), (598, 597, 612, 613), (592, 591, 606, 607), (599, 598, 613, 614), (593, 592, 607, 608), (600, 599, 614, 615), (594, 593, 608, 609), (588, 587, 602, 603), (601, 600, 615, 616), (595, 594, 609, 610), (589, 588, 603, 604), (615, 614, 629, 630), (609, 608, 623, 624), (603, 602, 617, 618), (616, 615, 630, 631), (610, 609, 624, 625), (604, 603, 618, 619), (611, 610, 625, 626), (605, 604, 619, 620), (612, 611, 626, 627), (606, 605, 620, 621), (613, 612, 627, 628), (607, 606, 621, 622), (614, 613, 628, 629), (608, 607, 622, 623), (628, 627, 642, 643), (622, 621, 636, 637), (629, 628, 643, 644), (623, 622, 637, 638), (630, 629, 644, 645), (624, 623, 638, 639), (618, 617, 632, 633), (631, 630, 645, 646), (625, 624, 639, 640), (619, 618, 633, 634), (626, 625, 640, 641), (620, 619, 634, 635), (627, 626, 641, 642), (621, 620, 635, 636), (641, 640, 655, 656), (635, 634, 649, 650), (642, 641, 656, 657), (636, 635, 650, 651), (643, 642, 657, 658), (637, 636, 651, 652), (644, 643, 658, 659), (638, 637, 652, 653), (645, 644, 659, 660), (639, 638, 653, 654), (633, 632, 647, 648), (646, 645, 660, 661), (640, 639, 654, 655), (634, 633, 648, 649), (660, 659, 674, 675), (654, 653, 668, 669), (648, 647, 662, 663), (661, 660, 675, 676), (655, 654, 669, 670), (649, 648, 663, 664), (656, 655, 670, 671), (650, 649, 664, 665), (657, 656, 671, 672), (651, 650, 665, 666), (658, 657, 672, 673), (652, 651, 666, 667), (659, 658, 673, 674), (653, 652, 667, 668), (673, 672, 687, 688), (667, 666, 681, 682), (674, 673, 688, 689), (668, 667, 682, 683), (675, 674, 689, 690), (669, 668, 683, 684), (663, 662, 677, 678), (676, 675, 690, 691), (670, 669, 684, 685), (664, 663, 678, 679), (671, 670, 685, 686), (665, 664, 679, 680), (672, 671, 686, 687), (666, 665, 680, 681), (679, 678, 694, 695), (686, 685, 701, 702), (680, 679, 695, 696), (687, 686, 702, 703), (681, 680, 696, 697), (688, 687, 703, 704), (682, 681, 697, 698), (689, 688, 704, 705), (683, 682, 698, 699), (690, 689, 705, 706), (684, 683, 699, 700), (678, 677, 693, 694), (691, 690, 706, 707), (685, 684, 700, 701), (699, 698, 713, 714), (706, 705, 720, 721), (700, 699, 714, 715), (694, 693, 708, 709), (707, 706, 721, 722), (701, 700, 715, 716), (695, 694, 709, 710), (702, 701, 716, 717), (696, 695, 710, 711), (703, 702, 717, 718), (697, 696, 711, 712), (704, 703, 718, 719), (698, 697, 712, 713), (705, 704, 719, 720), (718, 717, 732, 733), (712, 711, 726, 727), (719, 718, 733, 734), (713, 712, 727, 728), (720, 719, 734, 735), (714, 713, 728, 729), (721, 720, 735, 736), (715, 714, 729, 730), (709, 708, 723, 724), (722, 721, 736, 737), (716, 715, 730, 731), (710, 709, 724, 725), (717, 716, 731, 732), (711, 710, 725, 726), (586, 270, 285), (256, 692, 271), (271, 692, 286), (586, 285, 300), (286, 692, 301), (586, 300, 315), (586, 315, 330), (301, 692, 316), (316, 692, 331), (586, 330, 345), (586, 345, 360), (331, 692, 346), (586, 360, 375), (346, 692, 361), (361, 692, 376), (586, 375, 390), (586, 390, 405), (376, 692, 391), (391, 692, 406), (586, 405, 420), (406, 692, 421), (586, 420, 435), (586, 435, 450), (421, 692, 436), (436, 692, 451), (586, 450, 465), (451, 692, 466), (586, 465, 480), (586, 480, 495), (466, 692, 481), (481, 692, 496), (586, 495, 510), (496, 692, 511), (586, 510, 525), (586, 525, 540), (511, 692, 526), (526, 692, 541), (586, 540, 555), (541, 692, 556), (586, 555, 570), (586, 570, 585), (556, 692, 571), (571, 692, 587), (586, 585, 601), (586, 601, 616), (587, 692, 602), (586, 616, 631), (602, 692, 617), (617, 692, 632), (586, 631, 646), (586, 646, 661), (632, 692, 647), (586, 661, 676), (647, 692, 662), (662, 692, 677), (586, 676, 691), (586, 691, 707), (677, 692, 693), (693, 692, 708), (586, 707, 722), (708, 692, 723), (586, 722, 737), (737, 736, 269, 270), (731, 730, 263, 264), (725, 724, 257, 258), (586, 737, 270), (732, 731, 264, 265), (726, 725, 258, 259), (733, 732, 265, 266), (727, 726, 259, 260), (734, 733, 266, 267), (728, 727, 260, 261), (735, 734, 267, 268), (729, 728, 261, 262), (723, 692, 256), (736, 735, 268, 269), (730, 729, 262, 263), (724, 723, 256, 257)])
me_torus_001.polygons.foreach_set('use_smooth', [True] * 768)
me_torus_001.materials.append(mat_material_002)
me_torus_001.use_remesh_preserve_volume = False
me_torus_001.use_remesh_preserve_attributes = False
me_torus_001.use_mirror_vertex_groups = False
me_torus_001.update()

# ---- objects
ob_lamp = bpy.data.objects.new('Lamp', light_lamp)
ob_camera = bpy.data.objects.new('Camera', cam_camera)
ob_torus_001 = bpy.data.objects.new('Torus.001', me_torus_001)

# ---- transforms, parenting, visibility, modifiers, constraints
ob_lamp.location = (4.076, 1.005, 5.904)
ob_lamp.rotation_euler = (0.6503, 0.05522, 1.866)
ob_lamp.lock_rotations_4d = False
ob_lamp.empty_display_type = 'ARROWS'
ob_lamp.color = (0.0, 0.0, 0.0, 0.0)
ob_lamp.lineart.crease_threshold = 0.0
ob_camera.location = (7.481, -6.508, 5.344)
ob_camera.rotation_euler = (1.109, 0.01082, 0.8149)
ob_camera.lock_rotations_4d = False
ob_camera.empty_display_type = 'ARROWS'
ob_camera.color = (0.0, 0.0, 0.0, 0.0)
ob_camera.display_type = 'WIRE'
ob_camera.lineart.crease_threshold = 0.0
ob_torus_001.location = (0.726, -0.1231, 0.608)
ob_torus_001.lineart.crease_threshold = 0.0

# ---- collection membership
col_collection_1.objects.link(ob_lamp)
col_collection_1.objects.link(ob_camera)
col_collection_1.objects.link(ob_torus_001)

# ---- scene / render settings (as saved in the file)
scene.camera = ob_camera
scene.frame_start = 1; scene.frame_end = 250; scene.frame_set(1)
scene.render.engine = 'BLENDER_EEVEE_NEXT'
scene.render.resolution_percentage = 50
scene.render.dither_intensity = 0.0
scene.cycles.use_denoising = False
scene.cycles.samples = 10
scene.cycles.sampling_pattern = 'TABULATED_SOBOL'
scene.cycles.light_sampling_threshold = 0.0
scene.cycles.use_adaptive_sampling = False
scene.cycles.use_light_tree = False
scene.cycles.blur_glossy = 0.0
scene.cycles.volume_bounces = 1
scene.cycles.pixel_filter_type = 'GAUSSIAN'
scene.cycles.sample_clamp_indirect = 0.0
scene.view_settings.view_transform = 'Standard'
bpy.context.view_layer.update()
